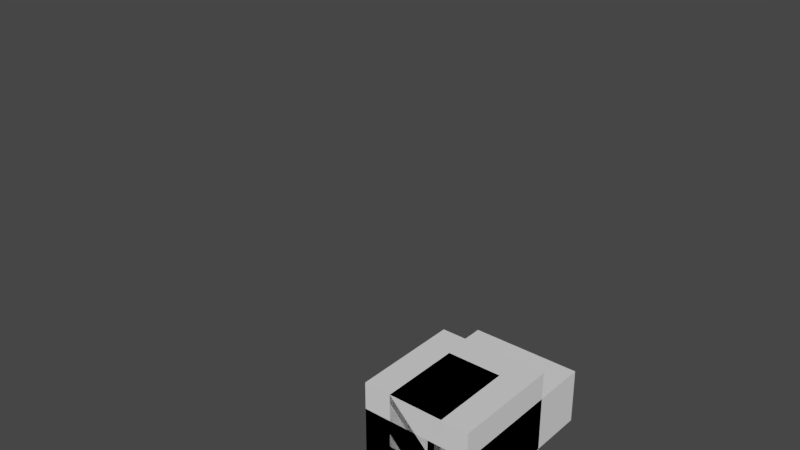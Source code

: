# Source: steve-anim-harvest2.blend  (saved by Blender 2.80.35; exported with 4.5.12 LTS)
import bpy
from mathutils import Matrix  # noqa: F401  (used for matrix-valued properties, if any)

bpy.ops.wm.read_factory_settings(use_empty=True)
scene = bpy.context.scene
scene.name = 'Scene'

# ---- collections
col_collection_1 = bpy.data.collections.new('Collection 1'); scene.collection.children.link(col_collection_1)
col_collection_4 = bpy.data.collections.new('Collection 4'); scene.collection.children.link(col_collection_4)

# ---- materials (node trees are filled in below, after node groups)
mat_material = bpy.data.materials.new('Material')
mat_material.alpha_threshold = 0.0
mat_material.use_transparent_shadow = False
mat_material.roughness = 0.5
mat_material.line_color = (0.0, 0.0, 0.0, 1.0)

# ---- material node trees

# ---- world
world_world = bpy.data.worlds.new('World'); scene.world = world_world
world_world.color = (0.05088, 0.05088, 0.05088)
world_world.use_sun_shadow = False
world_world.sun_shadow_jitter_overblur = 0.0
world_world.cycles.sampling_method = 'MANUAL'

# ---- meshes
me_cube_004 = bpy.data.meshes.new('Cube.004')
me_cube_004.from_pydata([(2.0, 6.0, -2.0), (2.0, 0.0, -2.0), (-2.0, 3.576e-07, -2.0), (-2.0, 6.0, -2.0), (2.0, 6.0, 2.0), (2.0, -1.192e-06, 2.0), (-2.0, 7.153e-07, 2.0), (-2.0, 6.0, 2.0)], [], [(0, 1, 2, 3), (4, 7, 6, 5), (0, 4, 5, 1), (1, 5, 6, 2), (2, 6, 7, 3), (4, 0, 3, 7)])
me_cube_004.materials.append(mat_material)
me_cube_004.use_remesh_preserve_volume = False
me_cube_004.use_remesh_preserve_attributes = False
me_cube_004.use_mirror_vertex_groups = False
me_cube_004.update()
me_cube_008 = bpy.data.meshes.new('Cube.008')
me_cube_008.from_pydata([(2.0, 6.0, 0.0), (2.0, 0.0, 0.0), (-2.0, 3.576e-07, 0.0), (-2.0, 6.0, 0.0), (2.0, 6.0, 4.0), (2.0, -1.192e-06, 4.0), (-2.0, 7.153e-07, 4.0), (-2.0, 6.0, 4.0)], [], [(0, 1, 2, 3), (4, 7, 6, 5), (0, 4, 5, 1), (1, 5, 6, 2), (2, 6, 7, 3), (4, 0, 3, 7)])
me_cube_008.materials.append(mat_material)
me_cube_008.use_remesh_preserve_volume = False
me_cube_008.use_remesh_preserve_attributes = False
me_cube_008.use_mirror_vertex_groups = False
me_cube_008.update()
me_cube_010 = bpy.data.meshes.new('Cube.010')
me_cube_010.from_pydata([(2.0, 6.0, -2.0), (2.0, 0.0, -2.0), (-2.0, 3.576e-07, -2.0), (-2.0, 6.0, -2.0), (2.0, 6.0, 2.0), (2.0, -1.192e-06, 2.0), (-2.0, 7.153e-07, 2.0), (-2.0, 6.0, 2.0)], [], [(0, 1, 2, 3), (4, 7, 6, 5), (0, 4, 5, 1), (1, 5, 6, 2), (2, 6, 7, 3), (4, 0, 3, 7)])
me_cube_010.materials.append(mat_material)
me_cube_010.use_remesh_preserve_volume = False
me_cube_010.use_remesh_preserve_attributes = False
me_cube_010.use_mirror_vertex_groups = False
me_cube_010.update()
me_cube_009 = bpy.data.meshes.new('Cube.009')
me_cube_009.from_pydata([(2.0, 6.0, 0.0), (2.0, 0.0, 0.0), (-2.0, 3.576e-07, 0.0), (-2.0, 6.0, 0.0), (2.0, 6.0, 4.0), (2.0, -1.192e-06, 4.0), (-2.0, 7.153e-07, 4.0), (-2.0, 6.0, 4.0)], [], [(0, 1, 2, 3), (4, 7, 6, 5), (0, 4, 5, 1), (1, 5, 6, 2), (2, 6, 7, 3), (4, 0, 3, 7)])
me_cube_009.materials.append(mat_material)
me_cube_009.use_remesh_preserve_volume = False
me_cube_009.use_remesh_preserve_attributes = False
me_cube_009.use_mirror_vertex_groups = False
me_cube_009.update()
me_cube_001 = bpy.data.meshes.new('Cube.001')
me_cube_001.from_pydata([(4.0, 12.0, -2.0), (4.0, 0.0, -2.0), (-4.0, 3.576e-07, -2.0), (-4.0, 12.0, -2.0), (4.0, 12.0, 2.0), (4.0, -1.192e-06, 2.0), (-4.0, 7.153e-07, 2.0), (-4.0, 12.0, 2.0)], [], [(0, 1, 2, 3), (4, 7, 6, 5), (0, 4, 5, 1), (1, 5, 6, 2), (2, 6, 7, 3), (4, 0, 3, 7)])
me_cube_001.materials.append(mat_material)
me_cube_001.use_remesh_preserve_volume = False
me_cube_001.use_remesh_preserve_attributes = False
me_cube_001.use_mirror_vertex_groups = False
me_cube_001.update()
me_cube = bpy.data.meshes.new('Cube')
me_cube.from_pydata([(4.0, 8.0, -4.0), (4.0, 0.0, -4.0), (-4.0, 7.153e-07, -4.0), (-4.0, 8.0, -4.0), (4.0, 8.0, 4.0), (4.0, -2.384e-06, 4.0), (-4.0, 1.431e-06, 4.0), (-4.0, 8.0, 4.0)], [], [(0, 1, 2, 3), (4, 7, 6, 5), (0, 4, 5, 1), (1, 5, 6, 2), (2, 6, 7, 3), (4, 0, 3, 7)])
me_cube.materials.append(mat_material)
me_cube.use_remesh_preserve_volume = False
me_cube.use_remesh_preserve_attributes = False
me_cube.use_mirror_vertex_groups = False
me_cube.update()
me_cube_003 = bpy.data.meshes.new('Cube.003')
me_cube_003.from_pydata([(3.0, 6.0, -2.0), (3.0, 0.0, -2.0), (-1.0, 3.576e-07, -2.0), (-1.0, 6.0, -2.0), (3.0, 6.0, 2.0), (3.0, -1.192e-06, 2.0), (-1.0, 7.153e-07, 2.0), (-1.0, 6.0, 2.0)], [], [(0, 1, 2, 3), (4, 7, 6, 5), (0, 4, 5, 1), (1, 5, 6, 2), (2, 6, 7, 3), (4, 0, 3, 7)])
me_cube_003.materials.append(mat_material)
me_cube_003.use_remesh_preserve_volume = False
me_cube_003.use_remesh_preserve_attributes = False
me_cube_003.use_mirror_vertex_groups = False
me_cube_003.update()
me_cube_007 = bpy.data.meshes.new('Cube.007')
me_cube_007.from_pydata([(3.0, 6.0, -4.0), (3.0, 0.0, -4.0), (-1.0, 4.768e-07, -4.0), (-1.0, 6.0, -4.0), (3.0, 6.0, -5.364e-07), (3.0, -9.537e-07, -5.364e-07), (-1.0, 7.153e-07, -5.364e-07), (-1.0, 6.0, -5.364e-07)], [], [(0, 1, 2, 3), (4, 7, 6, 5), (0, 4, 5, 1), (1, 5, 6, 2), (2, 6, 7, 3), (4, 0, 3, 7)])
me_cube_007.materials.append(mat_material)
me_cube_007.use_remesh_preserve_volume = False
me_cube_007.use_remesh_preserve_attributes = False
me_cube_007.use_mirror_vertex_groups = False
me_cube_007.update()
me_cube_002 = bpy.data.meshes.new('Cube.002')
me_cube_002.from_pydata([(1.0, 6.0, -2.0), (1.0, 0.0, -2.0), (-3.0, 3.576e-07, -2.0), (-3.0, 6.0, -2.0), (1.0, 6.0, 2.0), (1.0, -1.192e-06, 2.0), (-3.0, 7.153e-07, 2.0), (-3.0, 6.0, 2.0)], [], [(0, 1, 2, 3), (4, 7, 6, 5), (0, 4, 5, 1), (1, 5, 6, 2), (2, 6, 7, 3), (4, 0, 3, 7)])
me_cube_002.materials.append(mat_material)
me_cube_002.use_remesh_preserve_volume = False
me_cube_002.use_remesh_preserve_attributes = False
me_cube_002.use_mirror_vertex_groups = False
me_cube_002.update()
me_cube_006 = bpy.data.meshes.new('Cube.006')
me_cube_006.from_pydata([(1.0, 6.0, -4.0), (1.0, 0.0, -4.0), (-3.0, 4.768e-07, -4.0), (-3.0, 6.0, -4.0), (1.0, 6.0, -5.364e-07), (1.0, -9.537e-07, -5.364e-07), (-3.0, 7.153e-07, -5.364e-07), (-3.0, 6.0, -5.364e-07)], [], [(0, 1, 2, 3), (4, 7, 6, 5), (0, 4, 5, 1), (1, 5, 6, 2), (2, 6, 7, 3), (4, 0, 3, 7)])
me_cube_006.materials.append(mat_material)
me_cube_006.use_remesh_preserve_volume = False
me_cube_006.use_remesh_preserve_attributes = False
me_cube_006.use_mirror_vertex_groups = False
me_cube_006.update()
arm_armature = bpy.data.armatures.new('Armature')  # bones are not reproduced

# ---- objects
ob_armature = bpy.data.objects.new('Armature', arm_armature)
ob_rightleg = bpy.data.objects.new('rightLeg', me_cube_004)
ob_rightforeleg = bpy.data.objects.new('rightForeLeg', me_cube_008)
ob_leftleg = bpy.data.objects.new('leftLeg', me_cube_010)
ob_leftforeleg = bpy.data.objects.new('leftForeLeg', me_cube_009)
ob_body = bpy.data.objects.new('body', me_cube_001)
ob_headmodel = bpy.data.objects.new('headModel', me_cube)
ob_leftarm = bpy.data.objects.new('leftArm', me_cube_003)
ob_leftforearm = bpy.data.objects.new('leftForeArm', me_cube_007)
ob_rightarm = bpy.data.objects.new('rightArm', me_cube_002)
ob_rightforearm = bpy.data.objects.new('rightForeArm', me_cube_006)
ob_rightleg_iktargetpole = bpy.data.objects.new('rightLeg_IKTargetPole', None)
ob_leftleg_iktargetpole = bpy.data.objects.new('leftLeg_IKTargetPole', None)
ob_rightleg_iktarget = bpy.data.objects.new('rightLeg_IKTarget', None)
ob_leftleg_iktarget = bpy.data.objects.new('leftLeg_IKTarget', None)

# ---- transforms, parenting, visibility, modifiers, constraints
ob_armature.location = (0.0, 0.0, 0.0)
ob_armature.show_in_front = True
ob_armature.lineart.crease_threshold = 0.0
ob_rightleg.location = (-1.9, 0.0, 12.0)
ob_rightleg.lock_rotations_4d = False
ob_rightleg.empty_display_type = 'ARROWS'
ob_rightleg.lineart.crease_threshold = 0.0
_c = ob_rightleg.constraints.new('COPY_TRANSFORMS'); _c.name = 'Copy Transforms'
_c.target = ob_armature
_c.subtarget = 'rightLeg'
ob_rightforeleg.parent = ob_rightleg
ob_rightforeleg.matrix_parent_inverse = Matrix(((1.0, 0.0, 0.0, 1.9), (0.0, 1.0, 0.0, -0.0), (0.0, 0.0, 1.0, -12.0), (0.0, 0.0, 0.0, 1.0)))
ob_rightforeleg.location = (-1.9, -2.0, 6.0)
ob_rightforeleg.lock_rotations_4d = False
ob_rightforeleg.empty_display_type = 'ARROWS'
ob_rightforeleg.lineart.crease_threshold = 0.0
_c = ob_rightforeleg.constraints.new('COPY_TRANSFORMS'); _c.name = 'Copy Transforms'
_c.target = ob_armature
_c.subtarget = 'rightForeLeg'
ob_leftleg.location = (1.9, 0.0, 12.0)
ob_leftleg.lock_rotations_4d = False
ob_leftleg.empty_display_type = 'ARROWS'
ob_leftleg.lineart.crease_threshold = 0.0
_c = ob_leftleg.constraints.new('COPY_TRANSFORMS'); _c.name = 'Copy Transforms'
_c.target = ob_armature
_c.subtarget = 'leftLeg'
ob_leftforeleg.parent = ob_leftleg
ob_leftforeleg.matrix_parent_inverse = Matrix(((1.0, 0.0, 0.0, -1.9), (0.0, 1.0, 0.0, -0.0), (0.0, 0.0, 1.0, -12.0), (0.0, 0.0, 0.0, 1.0)))
ob_leftforeleg.location = (1.9, -2.0, 6.0)
ob_leftforeleg.lock_rotations_4d = False
ob_leftforeleg.empty_display_type = 'ARROWS'
ob_leftforeleg.lineart.crease_threshold = 0.0
_c = ob_leftforeleg.constraints.new('COPY_TRANSFORMS'); _c.name = 'Copy Transforms'
_c.target = ob_armature
_c.subtarget = 'leftForeLeg'
ob_body.location = (0.0, 0.0, 12.0)
ob_body.lock_rotations_4d = False
ob_body.empty_display_type = 'ARROWS'
ob_body.lineart.crease_threshold = 0.0
_c = ob_body.constraints.new('COPY_TRANSFORMS'); _c.name = 'Copy Transforms'
_c.target = ob_armature
_c.subtarget = 'body'
ob_headmodel.parent = ob_body
ob_headmodel.matrix_parent_inverse = Matrix(((1.0, 0.0, 0.0, -0.0), (0.0, 1.0, 0.0, -0.0), (0.0, 0.0, 1.0, -12.0), (0.0, 0.0, 0.0, 1.0)))
ob_headmodel.location = (0.0, 0.0, 24.0)
ob_headmodel.rotation_mode = 'QUATERNION'
ob_headmodel.rotation_quaternion = (1.0, 0.0, 2.274e-10, 5.672e-11)
ob_headmodel.lock_rotations_4d = False
ob_headmodel.empty_display_type = 'ARROWS'
ob_headmodel.lineart.crease_threshold = 0.0
_c = ob_headmodel.constraints.new('COPY_TRANSFORMS'); _c.name = 'Copy Transforms'
_c.target = ob_armature
_c.subtarget = 'head'
ob_leftarm.parent = ob_body
ob_leftarm.matrix_parent_inverse = Matrix(((1.0, 0.0, 0.0, -0.0), (0.0, 1.0, 0.0, -0.0), (0.0, 0.0, 1.0, -12.0), (0.0, 0.0, 0.0, 1.0)))
ob_leftarm.location = (5.0, 0.0, 22.0)
ob_leftarm.lock_rotations_4d = False
ob_leftarm.empty_display_type = 'ARROWS'
ob_leftarm.lineart.crease_threshold = 0.0
_c = ob_leftarm.constraints.new('COPY_TRANSFORMS'); _c.name = 'Copy Transforms'
_c.target = ob_armature
_c.subtarget = 'leftArm'
ob_leftforearm.parent = ob_leftarm
ob_leftforearm.matrix_parent_inverse = Matrix(((1.0, 0.0, 0.0, -5.0), (0.0, 1.0, 0.0, -0.0), (0.0, 0.0, 1.0, -22.0), (0.0, 0.0, 0.0, 1.0)))
ob_leftforearm.location = (6.0, 2.0, 18.0)
ob_leftforearm.lock_rotations_4d = False
ob_leftforearm.empty_display_type = 'ARROWS'
ob_leftforearm.lineart.crease_threshold = 0.0
_c = ob_leftforearm.constraints.new('COPY_TRANSFORMS'); _c.name = 'Copy Transforms'
_c.target = ob_armature
_c.subtarget = 'leftForeArm'
ob_rightarm.parent = ob_body
ob_rightarm.matrix_parent_inverse = Matrix(((1.0, 0.0, 0.0, -0.0), (0.0, 1.0, 0.0, -0.0), (0.0, 0.0, 1.0, -12.0), (0.0, 0.0, 0.0, 1.0)))
ob_rightarm.location = (-5.0, 0.0, 22.0)
ob_rightarm.lock_rotations_4d = False
ob_rightarm.empty_display_type = 'ARROWS'
ob_rightarm.lineart.crease_threshold = 0.0
_c = ob_rightarm.constraints.new('COPY_TRANSFORMS'); _c.name = 'Copy Transforms'
_c.target = ob_armature
_c.subtarget = 'rightArm'
ob_rightforearm.parent = ob_rightarm
ob_rightforearm.matrix_parent_inverse = Matrix(((1.0, 0.0, 0.0, 5.0), (0.0, 1.0, 0.0, -0.0), (0.0, 0.0, 1.0, -22.0), (0.0, 0.0, 0.0, 1.0)))
ob_rightforearm.location = (-6.0, 2.0, 18.0)
ob_rightforearm.lock_rotations_4d = False
ob_rightforearm.empty_display_type = 'ARROWS'
ob_rightforearm.lineart.crease_threshold = 0.0
_c = ob_rightforearm.constraints.new('COPY_TRANSFORMS'); _c.name = 'Copy Transforms'
_c.target = ob_armature
_c.subtarget = 'rightForeArm'
ob_rightleg_iktargetpole.location = (-4.277, -10.0, 5.15)
ob_rightleg_iktargetpole.empty_image_offset = (0.0, 0.0)
ob_rightleg_iktargetpole.lineart.crease_threshold = 0.0
ob_leftleg_iktargetpole.location = (3.453, -10.0, 5.15)
ob_leftleg_iktargetpole.empty_image_offset = (0.0, 0.0)
ob_leftleg_iktargetpole.lineart.crease_threshold = 0.0
ob_rightleg_iktarget.location = (-2.769, 0.4094, 0.0)
ob_rightleg_iktarget.empty_image_offset = (0.0, 0.0)
ob_rightleg_iktarget.lineart.crease_threshold = 0.0
ob_leftleg_iktarget.location = (3.1, -3.787, 0.0)
ob_leftleg_iktarget.empty_image_offset = (0.0, 0.0)
ob_leftleg_iktarget.lineart.crease_threshold = 0.0

# ---- collection membership
col_collection_1.objects.link(ob_armature)
col_collection_1.objects.link(ob_rightleg)
col_collection_1.objects.link(ob_rightforeleg)
col_collection_1.objects.link(ob_leftleg)
col_collection_1.objects.link(ob_leftforeleg)
col_collection_1.objects.link(ob_body)
col_collection_1.objects.link(ob_headmodel)
col_collection_1.objects.link(ob_leftarm)
col_collection_1.objects.link(ob_leftforearm)
col_collection_1.objects.link(ob_rightarm)
col_collection_1.objects.link(ob_rightforearm)
col_collection_4.objects.link(ob_rightleg_iktargetpole)
col_collection_4.objects.link(ob_leftleg_iktargetpole)
col_collection_4.objects.link(ob_rightleg_iktarget)
col_collection_4.objects.link(ob_leftleg_iktarget)

# ---- scene / render settings (as saved in the file)
scene.frame_start = 0; scene.frame_end = 16; scene.frame_set(0)
scene.render.engine = 'BLENDER_EEVEE_NEXT'
scene.render.resolution_percentage = 50
scene.render.fps = 19
scene.render.fps_base = 1.001
scene.render.dither_intensity = 0.0
scene.render.motion_blur_shutter = 1.0
scene.render.use_file_extension = False
scene.cycles.use_denoising = False
scene.cycles.samples = 128
scene.cycles.sampling_pattern = 'TABULATED_SOBOL'
scene.cycles.use_adaptive_sampling = False
scene.cycles.use_light_tree = False
scene.cycles.blur_glossy = 0.0
scene.cycles.sample_clamp_indirect = 0.0
scene.view_settings.view_transform = 'Filmic'
bpy.context.view_layer.update()

# ---- added for rendering (the .blend has no active camera and no usable light): camera, sun
cam_auto = bpy.data.cameras.new('AutoCamera')
cam_auto.lens = 50.0
cam_auto.sensor_width = 36.0
cam_auto.clip_end = 1000.0
ob_auto_camera = bpy.data.objects.new('AutoCamera', cam_auto)
scene.collection.objects.link(ob_auto_camera)
ob_auto_camera.location = (34.3475, -42.629, 44.4027)
ob_auto_camera.rotation_euler = (1.09748, -7.21219e-08, 0.694738)
scene.camera = ob_auto_camera
light_auto_sun = bpy.data.lights.new('AutoSun', 'SUN')
light_auto_sun.energy = 3.0
light_auto_sun.angle = 0.0523599
ob_auto_sun = bpy.data.objects.new('AutoSun', light_auto_sun)
scene.collection.objects.link(ob_auto_sun)
ob_auto_sun.rotation_euler = (0.872665, 0.174533, 0.523599)
bpy.context.view_layer.update()

